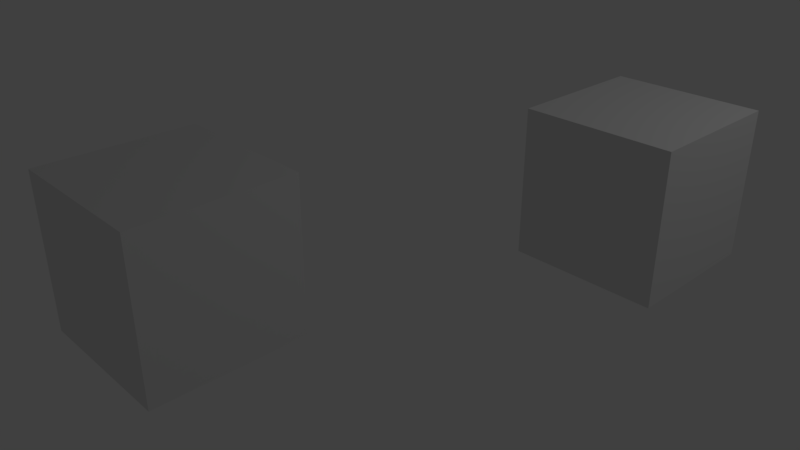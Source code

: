 # Source: callbacks.blend  (saved by Blender 2.78.5; exported with 4.5.12 LTS)
import bpy
from mathutils import Matrix  # noqa: F401  (used for matrix-valued properties, if any)

bpy.ops.wm.read_factory_settings(use_empty=True)
scene = bpy.context.scene
scene.name = 'Scene'

# ---- collections
col_collection_1 = bpy.data.collections.new('Collection 1'); scene.collection.children.link(col_collection_1)

# ---- materials (node trees are filled in below, after node groups)
mat_material = bpy.data.materials.new('Material')
mat_material.alpha_threshold = 0.0
mat_material.use_transparent_shadow = False
mat_material.roughness = 0.5
mat_material.line_color = (0.0, 0.0, 0.0, 1.0)

# ---- material node trees

# ---- world
world_world = bpy.data.worlds.new('World'); scene.world = world_world
world_world.color = (0.05088, 0.05088, 0.05088)
world_world.use_sun_shadow = False
world_world.sun_shadow_jitter_overblur = 0.0
world_world.cycles.sampling_method = 'MANUAL'

# ---- cameras
cam_camera = bpy.data.cameras.new('Camera')
cam_camera.clip_end = 100.0
cam_camera.lens = 35.0
cam_camera.sensor_width = 32.0
cam_camera.sensor_height = 18.0
cam_camera.ortho_scale = 7.314
cam_camera.dof.focus_distance = 0.0
cam_camera.dof.aperture_fstop = 128.0

# ---- lights
light_lamp = bpy.data.lights.new('Lamp', 'POINT')
light_lamp.transmission_factor = 0.0
light_lamp.cutoff_distance = 30.0
light_lamp.energy = 100.0
light_lamp.shadow_buffer_clip_start = 1.001
light_lamp.shadow_soft_size = 0.1
light_lamp.shadow_maximum_resolution = 0.006
light_lamp.use_absolute_resolution = True

# ---- meshes
me_cube_001 = bpy.data.meshes.new('Cube.001')
me_cube_001.from_pydata([(1.0, 1.0, -1.0), (1.0, -1.0, -1.0), (-1.0, -1.0, -1.0), (-1.0, 1.0, -1.0), (1.0, 1.0, 1.0), (1.0, -1.0, 1.0), (-1.0, -1.0, 1.0), (-1.0, 1.0, 1.0)], [], [(0, 1, 2, 3), (4, 7, 6, 5), (0, 4, 5, 1), (1, 5, 6, 2), (2, 6, 7, 3), (4, 0, 3, 7)])
me_cube_001.materials.append(mat_material)
me_cube_001.use_remesh_preserve_volume = False
me_cube_001.use_remesh_preserve_attributes = False
me_cube_001.use_mirror_vertex_groups = False
me_cube_001.update()
me_cube = bpy.data.meshes.new('Cube')
me_cube.from_pydata([(1.0, 1.0, -1.0), (1.0, -1.0, -1.0), (-1.0, -1.0, -1.0), (-1.0, 1.0, -1.0), (1.0, 1.0, 1.0), (1.0, -1.0, 1.0), (-1.0, -1.0, 1.0), (-1.0, 1.0, 1.0)], [], [(0, 1, 2, 3), (4, 7, 6, 5), (0, 4, 5, 1), (1, 5, 6, 2), (2, 6, 7, 3), (4, 0, 3, 7)])
me_cube.materials.append(mat_material)
me_cube.use_remesh_preserve_volume = False
me_cube.use_remesh_preserve_attributes = False
me_cube.use_mirror_vertex_groups = False
me_cube.update()

# ---- objects
ob_cube2 = bpy.data.objects.new('Cube2', me_cube_001)
ob_cube = bpy.data.objects.new('Cube', me_cube)
ob_lamp = bpy.data.objects.new('Lamp', light_lamp)
ob_camera = bpy.data.objects.new('Camera', cam_camera)

# ---- transforms, parenting, visibility, modifiers, constraints
ob_cube2.location = (-2.34, -5.298, -0.0001472)
ob_cube2.lock_rotations_4d = False
ob_cube2.empty_display_type = 'ARROWS'
ob_cube2.lineart.crease_threshold = 0.0
ob_cube.location = (0.0, 0.0, 0.0)
ob_cube.lock_rotations_4d = False
ob_cube.empty_display_type = 'ARROWS'
ob_cube.lineart.crease_threshold = 0.0
ob_lamp.location = (4.076, 1.005, 5.904)
ob_lamp.rotation_euler = (0.6503, 0.05522, 1.866)
ob_lamp.lock_rotations_4d = False
ob_lamp.empty_display_type = 'ARROWS'
ob_lamp.color = (0.0, 0.0, 0.0, 0.0)
ob_lamp.lineart.crease_threshold = 0.0
ob_camera.location = (5.442, -9.255, 4.538)
ob_camera.rotation_euler = (1.109, 0.0, 0.8149)
ob_camera.lock_rotations_4d = False
ob_camera.empty_display_type = 'ARROWS'
ob_camera.color = (0.0, 0.0, 0.0, 0.0)
ob_camera.display_type = 'WIRE'
ob_camera.lineart.crease_threshold = 0.0

# ---- collection membership
col_collection_1.objects.link(ob_cube2)
col_collection_1.objects.link(ob_cube)
col_collection_1.objects.link(ob_lamp)
col_collection_1.objects.link(ob_camera)

# ---- scene / render settings (as saved in the file)
scene.camera = ob_camera
scene.frame_start = 1; scene.frame_end = 250; scene.frame_set(1)
scene.render.engine = 'BLENDER_EEVEE_NEXT'
scene.render.resolution_percentage = 50
scene.render.dither_intensity = 0.0
scene.cycles.use_denoising = False
scene.cycles.samples = 128
scene.cycles.sampling_pattern = 'TABULATED_SOBOL'
scene.cycles.use_adaptive_sampling = False
scene.cycles.use_light_tree = False
scene.cycles.blur_glossy = 0.0
scene.cycles.sample_clamp_indirect = 0.0
scene.view_settings.view_transform = 'Standard'
bpy.context.view_layer.update()
